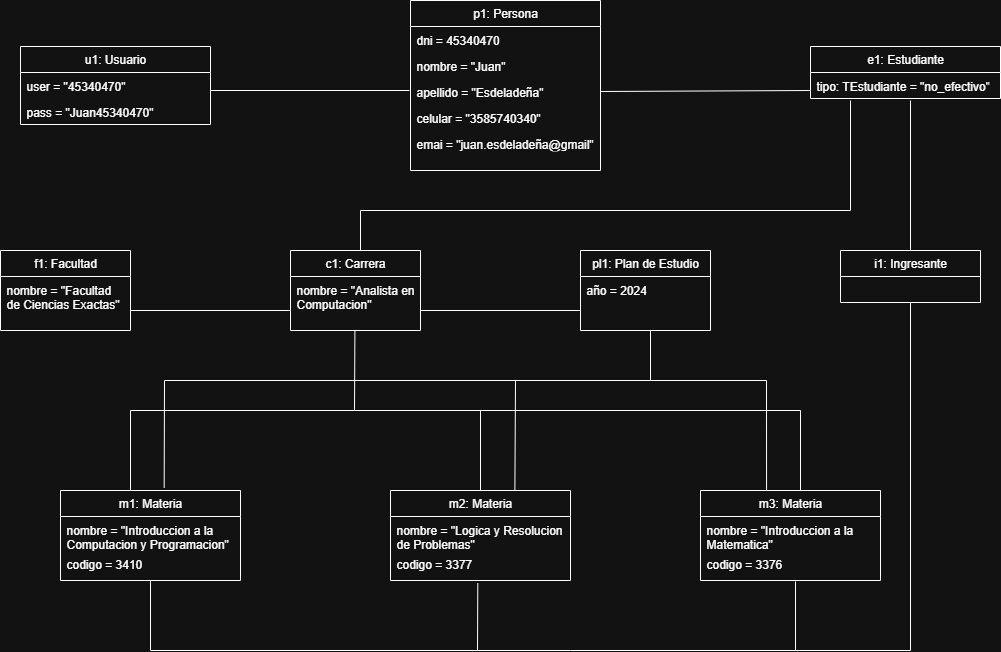

The diagram above was exported from draw.io. Its source (the exported page's mxGraphModel, read from the mxfile embedded in the PNG):
<mxGraphModel dx="1111" dy="577" grid="1" gridSize="10" guides="1" tooltips="1" connect="1" arrows="1" fold="1" page="1" pageScale="1" pageWidth="827" pageHeight="1169" math="0" shadow="0">
  <root>
    <mxCell id="0" />
    <mxCell id="1" parent="0" />
    <mxCell id="a-XxBHXv6ZpAQf5RqIxC-1" value="p1: Persona" style="swimlane;fontStyle=0;childLayout=stackLayout;horizontal=1;startSize=26;fillColor=none;horizontalStack=0;resizeParent=1;resizeParentMax=0;resizeLast=0;collapsible=1;marginBottom=0;whiteSpace=wrap;html=1;" parent="1" vertex="1">
      <mxGeometry x="440" y="230" width="190" height="170" as="geometry" />
    </mxCell>
    <mxCell id="a-XxBHXv6ZpAQf5RqIxC-2" value="dni = 45340470" style="text;strokeColor=none;fillColor=none;align=left;verticalAlign=top;spacingLeft=4;spacingRight=4;overflow=hidden;rotatable=0;points=[[0,0.5],[1,0.5]];portConstraint=eastwest;whiteSpace=wrap;html=1;" parent="a-XxBHXv6ZpAQf5RqIxC-1" vertex="1">
      <mxGeometry y="26" width="190" height="26" as="geometry" />
    </mxCell>
    <mxCell id="a-XxBHXv6ZpAQf5RqIxC-3" value="nombre = &quot;Juan&quot;" style="text;strokeColor=none;fillColor=none;align=left;verticalAlign=top;spacingLeft=4;spacingRight=4;overflow=hidden;rotatable=0;points=[[0,0.5],[1,0.5]];portConstraint=eastwest;whiteSpace=wrap;html=1;" parent="a-XxBHXv6ZpAQf5RqIxC-1" vertex="1">
      <mxGeometry y="52" width="190" height="26" as="geometry" />
    </mxCell>
    <mxCell id="a-XxBHXv6ZpAQf5RqIxC-5" value="apellido = &quot;Esdeladeña&quot;" style="text;strokeColor=none;fillColor=none;align=left;verticalAlign=top;spacingLeft=4;spacingRight=4;overflow=hidden;rotatable=0;points=[[0,0.5],[1,0.5]];portConstraint=eastwest;whiteSpace=wrap;html=1;" parent="a-XxBHXv6ZpAQf5RqIxC-1" vertex="1">
      <mxGeometry y="78" width="190" height="26" as="geometry" />
    </mxCell>
    <mxCell id="a-XxBHXv6ZpAQf5RqIxC-4" value="celular = &quot;3585740340&quot;" style="text;strokeColor=none;fillColor=none;align=left;verticalAlign=top;spacingLeft=4;spacingRight=4;overflow=hidden;rotatable=0;points=[[0,0.5],[1,0.5]];portConstraint=eastwest;whiteSpace=wrap;html=1;" parent="a-XxBHXv6ZpAQf5RqIxC-1" vertex="1">
      <mxGeometry y="104" width="190" height="26" as="geometry" />
    </mxCell>
    <mxCell id="a-XxBHXv6ZpAQf5RqIxC-6" value="emai = &quot;juan.esdeladeña@gmail&quot;" style="text;strokeColor=none;fillColor=none;align=left;verticalAlign=top;spacingLeft=4;spacingRight=4;overflow=hidden;rotatable=0;points=[[0,0.5],[1,0.5]];portConstraint=eastwest;whiteSpace=wrap;html=1;" parent="a-XxBHXv6ZpAQf5RqIxC-1" vertex="1">
      <mxGeometry y="130" width="190" height="40" as="geometry" />
    </mxCell>
    <mxCell id="a-XxBHXv6ZpAQf5RqIxC-7" value="" style="endArrow=none;html=1;rounded=0;" parent="1" edge="1">
      <mxGeometry width="50" height="50" relative="1" as="geometry">
        <mxPoint x="240" y="320" as="sourcePoint" />
        <mxPoint x="439" y="320" as="targetPoint" />
      </mxGeometry>
    </mxCell>
    <mxCell id="a-XxBHXv6ZpAQf5RqIxC-12" value="u1: Usuario" style="swimlane;fontStyle=0;childLayout=stackLayout;horizontal=1;startSize=26;fillColor=none;horizontalStack=0;resizeParent=1;resizeParentMax=0;resizeLast=0;collapsible=1;marginBottom=0;whiteSpace=wrap;html=1;" parent="1" vertex="1">
      <mxGeometry x="50" y="276" width="190" height="78" as="geometry" />
    </mxCell>
    <mxCell id="a-XxBHXv6ZpAQf5RqIxC-13" value="user = &quot;45340470&quot;" style="text;strokeColor=none;fillColor=none;align=left;verticalAlign=top;spacingLeft=4;spacingRight=4;overflow=hidden;rotatable=0;points=[[0,0.5],[1,0.5]];portConstraint=eastwest;whiteSpace=wrap;html=1;" parent="a-XxBHXv6ZpAQf5RqIxC-12" vertex="1">
      <mxGeometry y="26" width="190" height="26" as="geometry" />
    </mxCell>
    <mxCell id="a-XxBHXv6ZpAQf5RqIxC-14" value="pass = &quot;Juan45340470&quot;" style="text;strokeColor=none;fillColor=none;align=left;verticalAlign=top;spacingLeft=4;spacingRight=4;overflow=hidden;rotatable=0;points=[[0,0.5],[1,0.5]];portConstraint=eastwest;whiteSpace=wrap;html=1;" parent="a-XxBHXv6ZpAQf5RqIxC-12" vertex="1">
      <mxGeometry y="52" width="190" height="26" as="geometry" />
    </mxCell>
    <mxCell id="a-XxBHXv6ZpAQf5RqIxC-18" value="" style="endArrow=none;html=1;rounded=0;exitX=1;exitY=0.5;exitDx=0;exitDy=0;" parent="1" source="a-XxBHXv6ZpAQf5RqIxC-5" edge="1">
      <mxGeometry width="50" height="50" relative="1" as="geometry">
        <mxPoint x="720" y="320" as="sourcePoint" />
        <mxPoint x="840" y="320" as="targetPoint" />
      </mxGeometry>
    </mxCell>
    <mxCell id="a-XxBHXv6ZpAQf5RqIxC-19" value="e1: Estudiante" style="swimlane;fontStyle=0;childLayout=stackLayout;horizontal=1;startSize=26;fillColor=none;horizontalStack=0;resizeParent=1;resizeParentMax=0;resizeLast=0;collapsible=1;marginBottom=0;whiteSpace=wrap;html=1;" parent="1" vertex="1">
      <mxGeometry x="840" y="276" width="190" height="52" as="geometry" />
    </mxCell>
    <mxCell id="a-XxBHXv6ZpAQf5RqIxC-20" value="tipo: TEstudiante = &quot;no_efectivo&quot;" style="text;strokeColor=none;fillColor=none;align=left;verticalAlign=top;spacingLeft=4;spacingRight=4;overflow=hidden;rotatable=0;points=[[0,0.5],[1,0.5]];portConstraint=eastwest;whiteSpace=wrap;html=1;" parent="a-XxBHXv6ZpAQf5RqIxC-19" vertex="1">
      <mxGeometry y="26" width="190" height="26" as="geometry" />
    </mxCell>
    <mxCell id="a-XxBHXv6ZpAQf5RqIxC-22" value="" style="endArrow=none;html=1;rounded=0;" parent="1" edge="1">
      <mxGeometry width="50" height="50" relative="1" as="geometry">
        <mxPoint x="940" y="480" as="sourcePoint" />
        <mxPoint x="940" y="330" as="targetPoint" />
      </mxGeometry>
    </mxCell>
    <mxCell id="a-XxBHXv6ZpAQf5RqIxC-23" value="i1: Ingresante" style="swimlane;fontStyle=0;childLayout=stackLayout;horizontal=1;startSize=26;fillColor=none;horizontalStack=0;resizeParent=1;resizeParentMax=0;resizeLast=0;collapsible=1;marginBottom=0;whiteSpace=wrap;html=1;" parent="1" vertex="1">
      <mxGeometry x="870" y="480" width="140" height="52" as="geometry" />
    </mxCell>
    <mxCell id="a-XxBHXv6ZpAQf5RqIxC-27" value="" style="endArrow=none;html=1;rounded=0;" parent="1" edge="1">
      <mxGeometry width="50" height="50" relative="1" as="geometry">
        <mxPoint x="390" y="480" as="sourcePoint" />
        <mxPoint x="880" y="330" as="targetPoint" />
        <Array as="points">
          <mxPoint x="390" y="440" />
          <mxPoint x="880" y="440" />
        </Array>
      </mxGeometry>
    </mxCell>
    <mxCell id="a-XxBHXv6ZpAQf5RqIxC-28" value="c1: Carrera" style="swimlane;fontStyle=0;childLayout=stackLayout;horizontal=1;startSize=26;fillColor=none;horizontalStack=0;resizeParent=1;resizeParentMax=0;resizeLast=0;collapsible=1;marginBottom=0;whiteSpace=wrap;html=1;" parent="1" vertex="1">
      <mxGeometry x="320" y="480" width="130" height="80" as="geometry" />
    </mxCell>
    <mxCell id="a-XxBHXv6ZpAQf5RqIxC-30" value="nombre = &quot;Analista en Computacion&quot;" style="text;strokeColor=none;fillColor=none;align=left;verticalAlign=top;spacingLeft=4;spacingRight=4;overflow=hidden;rotatable=0;points=[[0,0.5],[1,0.5]];portConstraint=eastwest;whiteSpace=wrap;html=1;" parent="a-XxBHXv6ZpAQf5RqIxC-28" vertex="1">
      <mxGeometry y="26" width="130" height="54" as="geometry" />
    </mxCell>
    <mxCell id="a-XxBHXv6ZpAQf5RqIxC-31" value="" style="endArrow=none;html=1;rounded=0;" parent="1" edge="1">
      <mxGeometry width="50" height="50" relative="1" as="geometry">
        <mxPoint x="450" y="540" as="sourcePoint" />
        <mxPoint x="610" y="540" as="targetPoint" />
      </mxGeometry>
    </mxCell>
    <mxCell id="a-XxBHXv6ZpAQf5RqIxC-32" value="pl1: Plan de Estudio" style="swimlane;fontStyle=0;childLayout=stackLayout;horizontal=1;startSize=26;fillColor=none;horizontalStack=0;resizeParent=1;resizeParentMax=0;resizeLast=0;collapsible=1;marginBottom=0;whiteSpace=wrap;html=1;" parent="1" vertex="1">
      <mxGeometry x="610" y="480" width="130" height="80" as="geometry" />
    </mxCell>
    <mxCell id="a-XxBHXv6ZpAQf5RqIxC-33" value="año = 2024" style="text;strokeColor=none;fillColor=none;align=left;verticalAlign=top;spacingLeft=4;spacingRight=4;overflow=hidden;rotatable=0;points=[[0,0.5],[1,0.5]];portConstraint=eastwest;whiteSpace=wrap;html=1;" parent="a-XxBHXv6ZpAQf5RqIxC-32" vertex="1">
      <mxGeometry y="26" width="130" height="54" as="geometry" />
    </mxCell>
    <mxCell id="a-XxBHXv6ZpAQf5RqIxC-34" value="" style="endArrow=none;html=1;rounded=0;" parent="1" edge="1">
      <mxGeometry width="50" height="50" relative="1" as="geometry">
        <mxPoint x="160" y="540" as="sourcePoint" />
        <mxPoint x="320" y="540" as="targetPoint" />
      </mxGeometry>
    </mxCell>
    <mxCell id="a-XxBHXv6ZpAQf5RqIxC-36" value="f1: Facultad" style="swimlane;fontStyle=0;childLayout=stackLayout;horizontal=1;startSize=26;fillColor=none;horizontalStack=0;resizeParent=1;resizeParentMax=0;resizeLast=0;collapsible=1;marginBottom=0;whiteSpace=wrap;html=1;" parent="1" vertex="1">
      <mxGeometry x="30" y="480" width="130" height="80" as="geometry" />
    </mxCell>
    <mxCell id="a-XxBHXv6ZpAQf5RqIxC-37" value="nombre = &quot;Facultad de Ciencias Exactas&quot;" style="text;strokeColor=none;fillColor=none;align=left;verticalAlign=top;spacingLeft=4;spacingRight=4;overflow=hidden;rotatable=0;points=[[0,0.5],[1,0.5]];portConstraint=eastwest;whiteSpace=wrap;html=1;" parent="a-XxBHXv6ZpAQf5RqIxC-36" vertex="1">
      <mxGeometry y="26" width="130" height="54" as="geometry" />
    </mxCell>
    <mxCell id="a-XxBHXv6ZpAQf5RqIxC-38" value="" style="endArrow=none;html=1;rounded=0;" parent="1" edge="1">
      <mxGeometry width="50" height="50" relative="1" as="geometry">
        <mxPoint x="160" y="720" as="sourcePoint" />
        <mxPoint x="384.41" y="560" as="targetPoint" />
        <Array as="points">
          <mxPoint x="160" y="640" />
          <mxPoint x="384" y="640" />
        </Array>
      </mxGeometry>
    </mxCell>
    <mxCell id="a-XxBHXv6ZpAQf5RqIxC-39" value="m1: Materia" style="swimlane;fontStyle=0;childLayout=stackLayout;horizontal=1;startSize=26;fillColor=none;horizontalStack=0;resizeParent=1;resizeParentMax=0;resizeLast=0;collapsible=1;marginBottom=0;whiteSpace=wrap;html=1;" parent="1" vertex="1">
      <mxGeometry x="90" y="720" width="180" height="90" as="geometry" />
    </mxCell>
    <mxCell id="a-XxBHXv6ZpAQf5RqIxC-40" value="nombre = &quot;Introduccion a la Computacion y Programacion&quot;" style="text;strokeColor=none;fillColor=none;align=left;verticalAlign=top;spacingLeft=4;spacingRight=4;overflow=hidden;rotatable=0;points=[[0,0.5],[1,0.5]];portConstraint=eastwest;whiteSpace=wrap;html=1;" parent="a-XxBHXv6ZpAQf5RqIxC-39" vertex="1">
      <mxGeometry y="26" width="180" height="34" as="geometry" />
    </mxCell>
    <mxCell id="a-XxBHXv6ZpAQf5RqIxC-41" value="codigo = 3410" style="text;strokeColor=none;fillColor=none;align=left;verticalAlign=top;spacingLeft=4;spacingRight=4;overflow=hidden;rotatable=0;points=[[0,0.5],[1,0.5]];portConstraint=eastwest;whiteSpace=wrap;html=1;" parent="a-XxBHXv6ZpAQf5RqIxC-39" vertex="1">
      <mxGeometry y="60" width="180" height="30" as="geometry" />
    </mxCell>
    <mxCell id="a-XxBHXv6ZpAQf5RqIxC-43" value="" style="endArrow=none;html=1;rounded=0;" parent="1" edge="1">
      <mxGeometry width="50" height="50" relative="1" as="geometry">
        <mxPoint x="380" y="640" as="sourcePoint" />
        <mxPoint x="830" y="720" as="targetPoint" />
        <Array as="points">
          <mxPoint x="830" y="640" />
        </Array>
      </mxGeometry>
    </mxCell>
    <mxCell id="a-XxBHXv6ZpAQf5RqIxC-44" value="" style="endArrow=none;html=1;rounded=0;" parent="1" edge="1">
      <mxGeometry width="50" height="50" relative="1" as="geometry">
        <mxPoint x="510" y="720" as="sourcePoint" />
        <mxPoint x="510" y="640" as="targetPoint" />
      </mxGeometry>
    </mxCell>
    <mxCell id="a-XxBHXv6ZpAQf5RqIxC-45" value="m2: Materia" style="swimlane;fontStyle=0;childLayout=stackLayout;horizontal=1;startSize=26;fillColor=none;horizontalStack=0;resizeParent=1;resizeParentMax=0;resizeLast=0;collapsible=1;marginBottom=0;whiteSpace=wrap;html=1;" parent="1" vertex="1">
      <mxGeometry x="420" y="720" width="180" height="90" as="geometry" />
    </mxCell>
    <mxCell id="a-XxBHXv6ZpAQf5RqIxC-46" value="nombre = &quot;Logica y Resolucion de Problemas&quot;" style="text;strokeColor=none;fillColor=none;align=left;verticalAlign=top;spacingLeft=4;spacingRight=4;overflow=hidden;rotatable=0;points=[[0,0.5],[1,0.5]];portConstraint=eastwest;whiteSpace=wrap;html=1;" parent="a-XxBHXv6ZpAQf5RqIxC-45" vertex="1">
      <mxGeometry y="26" width="180" height="34" as="geometry" />
    </mxCell>
    <mxCell id="a-XxBHXv6ZpAQf5RqIxC-47" value="codigo = 3377" style="text;strokeColor=none;fillColor=none;align=left;verticalAlign=top;spacingLeft=4;spacingRight=4;overflow=hidden;rotatable=0;points=[[0,0.5],[1,0.5]];portConstraint=eastwest;whiteSpace=wrap;html=1;" parent="a-XxBHXv6ZpAQf5RqIxC-45" vertex="1">
      <mxGeometry y="60" width="180" height="30" as="geometry" />
    </mxCell>
    <mxCell id="a-XxBHXv6ZpAQf5RqIxC-48" value="m3: Materia" style="swimlane;fontStyle=0;childLayout=stackLayout;horizontal=1;startSize=26;fillColor=none;horizontalStack=0;resizeParent=1;resizeParentMax=0;resizeLast=0;collapsible=1;marginBottom=0;whiteSpace=wrap;html=1;" parent="1" vertex="1">
      <mxGeometry x="730" y="720" width="180" height="90" as="geometry" />
    </mxCell>
    <mxCell id="a-XxBHXv6ZpAQf5RqIxC-49" value="nombre = &quot;Introduccion a la Matematica&quot;" style="text;strokeColor=none;fillColor=none;align=left;verticalAlign=top;spacingLeft=4;spacingRight=4;overflow=hidden;rotatable=0;points=[[0,0.5],[1,0.5]];portConstraint=eastwest;whiteSpace=wrap;html=1;" parent="a-XxBHXv6ZpAQf5RqIxC-48" vertex="1">
      <mxGeometry y="26" width="180" height="34" as="geometry" />
    </mxCell>
    <mxCell id="a-XxBHXv6ZpAQf5RqIxC-50" value="codigo = 3376" style="text;strokeColor=none;fillColor=none;align=left;verticalAlign=top;spacingLeft=4;spacingRight=4;overflow=hidden;rotatable=0;points=[[0,0.5],[1,0.5]];portConstraint=eastwest;whiteSpace=wrap;html=1;" parent="a-XxBHXv6ZpAQf5RqIxC-48" vertex="1">
      <mxGeometry y="60" width="180" height="30" as="geometry" />
    </mxCell>
    <mxCell id="a-XxBHXv6ZpAQf5RqIxC-51" value="" style="endArrow=none;html=1;rounded=0;entryX=0.5;entryY=1;entryDx=0;entryDy=0;" parent="1" target="a-XxBHXv6ZpAQf5RqIxC-23" edge="1">
      <mxGeometry width="50" height="50" relative="1" as="geometry">
        <mxPoint x="825" y="811" as="sourcePoint" />
        <mxPoint x="940" y="540" as="targetPoint" />
        <Array as="points">
          <mxPoint x="825" y="880" />
          <mxPoint x="940" y="880" />
        </Array>
      </mxGeometry>
    </mxCell>
    <mxCell id="a-XxBHXv6ZpAQf5RqIxC-52" value="" style="endArrow=none;html=1;rounded=0;exitX=0.367;exitY=-0.002;exitDx=0;exitDy=0;exitPerimeter=0;" parent="1" source="a-XxBHXv6ZpAQf5RqIxC-48" edge="1">
      <mxGeometry width="50" height="50" relative="1" as="geometry">
        <mxPoint x="630" y="610" as="sourcePoint" />
        <mxPoint x="680" y="560" as="targetPoint" />
        <Array as="points">
          <mxPoint x="796" y="610" />
          <mxPoint x="680" y="610" />
        </Array>
      </mxGeometry>
    </mxCell>
    <mxCell id="a-XxBHXv6ZpAQf5RqIxC-53" value="" style="endArrow=none;html=1;rounded=0;exitX=0.691;exitY=0;exitDx=0;exitDy=0;exitPerimeter=0;" parent="1" source="a-XxBHXv6ZpAQf5RqIxC-45" edge="1">
      <mxGeometry width="50" height="50" relative="1" as="geometry">
        <mxPoint x="545" y="710" as="sourcePoint" />
        <mxPoint x="680" y="610" as="targetPoint" />
        <Array as="points">
          <mxPoint x="545" y="610" />
        </Array>
      </mxGeometry>
    </mxCell>
    <mxCell id="a-XxBHXv6ZpAQf5RqIxC-54" value="" style="endArrow=none;html=1;rounded=0;exitX=0.576;exitY=-0.028;exitDx=0;exitDy=0;exitPerimeter=0;" parent="1" source="a-XxBHXv6ZpAQf5RqIxC-39" edge="1">
      <mxGeometry width="50" height="50" relative="1" as="geometry">
        <mxPoint x="500" y="660" as="sourcePoint" />
        <mxPoint x="550" y="610" as="targetPoint" />
        <Array as="points">
          <mxPoint x="194" y="610" />
        </Array>
      </mxGeometry>
    </mxCell>
    <mxCell id="a-XxBHXv6ZpAQf5RqIxC-55" value="" style="endArrow=none;html=1;rounded=0;exitX=0.485;exitY=1.095;exitDx=0;exitDy=0;exitPerimeter=0;" parent="1" source="a-XxBHXv6ZpAQf5RqIxC-47" edge="1">
      <mxGeometry width="50" height="50" relative="1" as="geometry">
        <mxPoint x="510" y="840" as="sourcePoint" />
        <mxPoint x="830" y="880" as="targetPoint" />
        <Array as="points">
          <mxPoint x="507" y="880" />
          <mxPoint x="600" y="880" />
        </Array>
      </mxGeometry>
    </mxCell>
    <mxCell id="a-XxBHXv6ZpAQf5RqIxC-56" value="" style="endArrow=none;html=1;rounded=0;exitX=0.5;exitY=0.989;exitDx=0;exitDy=0;exitPerimeter=0;" parent="1" source="a-XxBHXv6ZpAQf5RqIxC-41" edge="1">
      <mxGeometry width="50" height="50" relative="1" as="geometry">
        <mxPoint x="460" y="930" as="sourcePoint" />
        <mxPoint x="510" y="880" as="targetPoint" />
        <Array as="points">
          <mxPoint x="180" y="880" />
        </Array>
      </mxGeometry>
    </mxCell>
  </root>
</mxGraphModel>